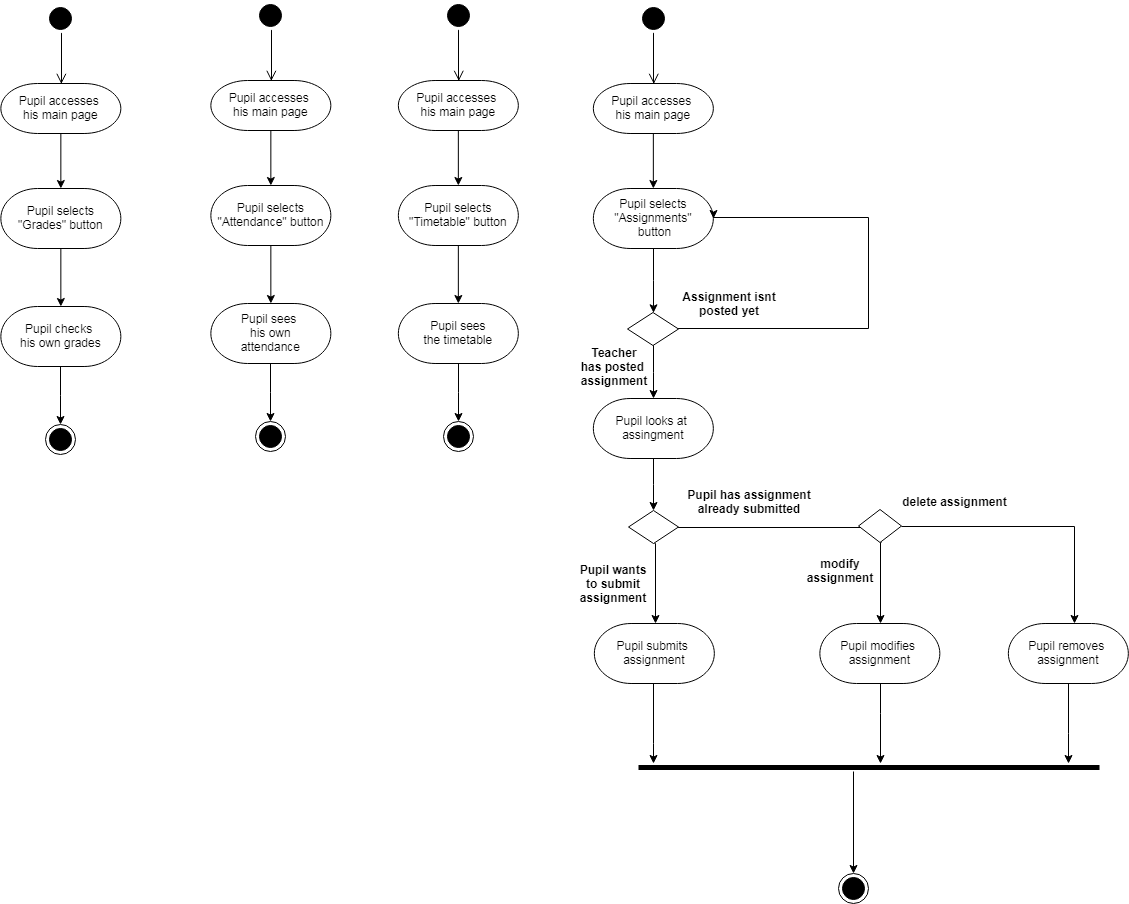

The diagram above was exported from draw.io. Its source (the exported page's mxGraphModel, read from the mxfile embedded in the PNG):
<mxGraphModel dx="-860" dy="435" grid="1" gridSize="10" guides="1" tooltips="1" connect="1" arrows="1" fold="1" page="1" pageScale="1" pageWidth="850" pageHeight="1100" math="0" shadow="0">
  <root>
    <mxCell id="0" />
    <mxCell id="1" parent="0" />
    <mxCell id="TT61BXp6-j8nmFScDS_7-119" value="" style="edgeStyle=elbowEdgeStyle;elbow=horizontal;verticalAlign=bottom;endArrow=open;endSize=8;strokeColor=#000000;endFill=1;rounded=0;entryX=0.571;entryY=0.007;entryDx=0;entryDy=0;entryPerimeter=0;" parent="1" edge="1">
      <mxGeometry x="2500.3529411764707" y="180" as="geometry">
        <mxPoint x="2552.8235294117653" y="270.3529411764706" as="targetPoint" />
        <mxPoint x="2552.8235294117653" y="219.5929783560805" as="sourcePoint" />
      </mxGeometry>
    </mxCell>
    <mxCell id="TT61BXp6-j8nmFScDS_7-120" value="" style="edgeStyle=orthogonalEdgeStyle;rounded=0;orthogonalLoop=1;jettySize=auto;html=1;endArrow=classic;endFill=1;strokeColor=#000000;" parent="1" source="TT61BXp6-j8nmFScDS_7-121" target="TT61BXp6-j8nmFScDS_7-123" edge="1">
      <mxGeometry relative="1" as="geometry" />
    </mxCell>
    <mxCell id="TT61BXp6-j8nmFScDS_7-121" value="&#10;Pupil accesses &#10;his main page&#10;" style="shape=mxgraph.flowchart.terminator;strokeWidth=1;" parent="1" vertex="1">
      <mxGeometry x="2492.3529411764707" y="270" width="120" height="50" as="geometry" />
    </mxCell>
    <mxCell id="TT61BXp6-j8nmFScDS_7-122" value="" style="edgeStyle=orthogonalEdgeStyle;rounded=0;orthogonalLoop=1;jettySize=auto;html=1;endArrow=classic;endFill=1;strokeColor=#000000;" parent="1" source="TT61BXp6-j8nmFScDS_7-123" target="TT61BXp6-j8nmFScDS_7-125" edge="1">
      <mxGeometry relative="1" as="geometry" />
    </mxCell>
    <mxCell id="TT61BXp6-j8nmFScDS_7-123" value="&#10;Pupil selects&#10;&quot;Grades&quot; button&#10;" style="shape=mxgraph.flowchart.terminator;strokeWidth=1;" parent="1" vertex="1">
      <mxGeometry x="2492.3529411764707" y="375" width="120" height="60" as="geometry" />
    </mxCell>
    <mxCell id="TT61BXp6-j8nmFScDS_7-124" value="" style="edgeStyle=orthogonalEdgeStyle;rounded=0;orthogonalLoop=1;jettySize=auto;html=1;endArrow=classic;endFill=1;strokeColor=#000000;entryX=0.5;entryY=0;entryDx=0;entryDy=0;" parent="1" source="TT61BXp6-j8nmFScDS_7-125" target="TT61BXp6-j8nmFScDS_7-127" edge="1">
      <mxGeometry relative="1" as="geometry">
        <mxPoint x="2552.3529411764703" y="670" as="targetPoint" />
      </mxGeometry>
    </mxCell>
    <mxCell id="TT61BXp6-j8nmFScDS_7-125" value="&#10;Pupil checks &#10;his own grades&#10;" style="shape=mxgraph.flowchart.terminator;strokeWidth=1;" parent="1" vertex="1">
      <mxGeometry x="2492.3529411764707" y="493" width="120" height="60" as="geometry" />
    </mxCell>
    <mxCell id="TT61BXp6-j8nmFScDS_7-126" value="" style="ellipse;html=1;shape=startState;fillColor=#000000;strokeColor=#000000;" parent="1" vertex="1">
      <mxGeometry x="2537.3529411764707" y="190" width="30" height="30" as="geometry" />
    </mxCell>
    <mxCell id="TT61BXp6-j8nmFScDS_7-127" value="" style="ellipse;html=1;shape=endState;fillColor=#000000;strokeColor=#000000;" parent="1" vertex="1">
      <mxGeometry x="2537.3529411764707" y="611" width="30" height="30" as="geometry" />
    </mxCell>
    <mxCell id="TT61BXp6-j8nmFScDS_7-128" value="" style="edgeStyle=elbowEdgeStyle;elbow=horizontal;verticalAlign=bottom;endArrow=open;endSize=8;strokeColor=#000000;endFill=1;rounded=0;entryX=0.571;entryY=0.007;entryDx=0;entryDy=0;entryPerimeter=0;" parent="1" edge="1">
      <mxGeometry x="2710.3529411764707" y="177" as="geometry">
        <mxPoint x="2762.8235294117653" y="267.3529411764706" as="targetPoint" />
        <mxPoint x="2762.8235294117653" y="216.5929783560805" as="sourcePoint" />
      </mxGeometry>
    </mxCell>
    <mxCell id="TT61BXp6-j8nmFScDS_7-129" value="" style="edgeStyle=orthogonalEdgeStyle;rounded=0;orthogonalLoop=1;jettySize=auto;html=1;endArrow=classic;endFill=1;strokeColor=#000000;" parent="1" source="TT61BXp6-j8nmFScDS_7-130" target="TT61BXp6-j8nmFScDS_7-132" edge="1">
      <mxGeometry relative="1" as="geometry" />
    </mxCell>
    <mxCell id="TT61BXp6-j8nmFScDS_7-130" value="&#10;Pupil accesses &#10;his main page&#10;" style="shape=mxgraph.flowchart.terminator;strokeWidth=1;" parent="1" vertex="1">
      <mxGeometry x="2702.3529411764707" y="267" width="120" height="50" as="geometry" />
    </mxCell>
    <mxCell id="TT61BXp6-j8nmFScDS_7-131" value="" style="edgeStyle=orthogonalEdgeStyle;rounded=0;orthogonalLoop=1;jettySize=auto;html=1;endArrow=classic;endFill=1;strokeColor=#000000;" parent="1" source="TT61BXp6-j8nmFScDS_7-132" target="TT61BXp6-j8nmFScDS_7-134" edge="1">
      <mxGeometry relative="1" as="geometry" />
    </mxCell>
    <mxCell id="TT61BXp6-j8nmFScDS_7-132" value="&#10;Pupil selects&#10;&quot;Attendance&quot; button&#10;" style="shape=mxgraph.flowchart.terminator;strokeWidth=1;" parent="1" vertex="1">
      <mxGeometry x="2702.3529411764707" y="372" width="120" height="60" as="geometry" />
    </mxCell>
    <mxCell id="TT61BXp6-j8nmFScDS_7-133" value="" style="edgeStyle=orthogonalEdgeStyle;rounded=0;orthogonalLoop=1;jettySize=auto;html=1;endArrow=classic;endFill=1;strokeColor=#000000;entryX=0.5;entryY=0;entryDx=0;entryDy=0;" parent="1" source="TT61BXp6-j8nmFScDS_7-134" target="TT61BXp6-j8nmFScDS_7-136" edge="1">
      <mxGeometry relative="1" as="geometry">
        <mxPoint x="2762.3529411764703" y="667" as="targetPoint" />
      </mxGeometry>
    </mxCell>
    <mxCell id="TT61BXp6-j8nmFScDS_7-134" value="&#10;Pupil sees &#10;his own&#10;attendance&#10;" style="shape=mxgraph.flowchart.terminator;strokeWidth=1;" parent="1" vertex="1">
      <mxGeometry x="2702.3529411764707" y="490" width="120" height="60" as="geometry" />
    </mxCell>
    <mxCell id="TT61BXp6-j8nmFScDS_7-135" value="" style="ellipse;html=1;shape=startState;fillColor=#000000;strokeColor=#000000;" parent="1" vertex="1">
      <mxGeometry x="2747.3529411764707" y="187" width="30" height="30" as="geometry" />
    </mxCell>
    <mxCell id="TT61BXp6-j8nmFScDS_7-136" value="" style="ellipse;html=1;shape=endState;fillColor=#000000;strokeColor=#000000;" parent="1" vertex="1">
      <mxGeometry x="2747.3529411764707" y="608" width="30" height="30" as="geometry" />
    </mxCell>
    <mxCell id="TT61BXp6-j8nmFScDS_7-137" value="" style="edgeStyle=elbowEdgeStyle;elbow=horizontal;verticalAlign=bottom;endArrow=open;endSize=8;strokeColor=#000000;endFill=1;rounded=0;entryX=0.571;entryY=0.007;entryDx=0;entryDy=0;entryPerimeter=0;" parent="1" edge="1">
      <mxGeometry x="2897.8529411764707" y="177" as="geometry">
        <mxPoint x="2950.3235294117653" y="267.3529411764706" as="targetPoint" />
        <mxPoint x="2950.3235294117653" y="216.5929783560805" as="sourcePoint" />
      </mxGeometry>
    </mxCell>
    <mxCell id="TT61BXp6-j8nmFScDS_7-138" value="" style="edgeStyle=orthogonalEdgeStyle;rounded=0;orthogonalLoop=1;jettySize=auto;html=1;endArrow=classic;endFill=1;strokeColor=#000000;" parent="1" source="TT61BXp6-j8nmFScDS_7-139" target="TT61BXp6-j8nmFScDS_7-141" edge="1">
      <mxGeometry relative="1" as="geometry" />
    </mxCell>
    <mxCell id="TT61BXp6-j8nmFScDS_7-139" value="&#10;Pupil accesses &#10;his main page&#10;" style="shape=mxgraph.flowchart.terminator;strokeWidth=1;" parent="1" vertex="1">
      <mxGeometry x="2889.8529411764707" y="267" width="120" height="50" as="geometry" />
    </mxCell>
    <mxCell id="TT61BXp6-j8nmFScDS_7-140" value="" style="edgeStyle=orthogonalEdgeStyle;rounded=0;orthogonalLoop=1;jettySize=auto;html=1;endArrow=classic;endFill=1;strokeColor=#000000;" parent="1" source="TT61BXp6-j8nmFScDS_7-141" target="TT61BXp6-j8nmFScDS_7-143" edge="1">
      <mxGeometry relative="1" as="geometry" />
    </mxCell>
    <mxCell id="TT61BXp6-j8nmFScDS_7-141" value="&#10;Pupil selects&#10;&quot;Timetable&quot; button&#10;" style="shape=mxgraph.flowchart.terminator;strokeWidth=1;" parent="1" vertex="1">
      <mxGeometry x="2889.8529411764707" y="372" width="120" height="60" as="geometry" />
    </mxCell>
    <mxCell id="TT61BXp6-j8nmFScDS_7-142" value="" style="edgeStyle=orthogonalEdgeStyle;rounded=0;orthogonalLoop=1;jettySize=auto;html=1;endArrow=classic;endFill=1;strokeColor=#000000;entryX=0.5;entryY=0;entryDx=0;entryDy=0;" parent="1" source="TT61BXp6-j8nmFScDS_7-143" target="TT61BXp6-j8nmFScDS_7-145" edge="1">
      <mxGeometry relative="1" as="geometry">
        <mxPoint x="2949.8529411764703" y="667" as="targetPoint" />
      </mxGeometry>
    </mxCell>
    <mxCell id="TT61BXp6-j8nmFScDS_7-143" value="&#10;Pupil sees&#10;the timetable&#10;" style="shape=mxgraph.flowchart.terminator;strokeWidth=1;" parent="1" vertex="1">
      <mxGeometry x="2889.8529411764707" y="490" width="120" height="60" as="geometry" />
    </mxCell>
    <mxCell id="TT61BXp6-j8nmFScDS_7-144" value="" style="ellipse;html=1;shape=startState;fillColor=#000000;strokeColor=#000000;" parent="1" vertex="1">
      <mxGeometry x="2934.8529411764707" y="187" width="30" height="30" as="geometry" />
    </mxCell>
    <mxCell id="TT61BXp6-j8nmFScDS_7-145" value="" style="ellipse;html=1;shape=endState;fillColor=#000000;strokeColor=#000000;" parent="1" vertex="1">
      <mxGeometry x="2934.8529411764707" y="608" width="30" height="30" as="geometry" />
    </mxCell>
    <mxCell id="TT61BXp6-j8nmFScDS_7-146" value="" style="edgeStyle=elbowEdgeStyle;elbow=horizontal;verticalAlign=bottom;endArrow=open;endSize=8;strokeColor=#000000;endFill=1;rounded=0;entryX=0.571;entryY=0.007;entryDx=0;entryDy=0;entryPerimeter=0;" parent="1" edge="1">
      <mxGeometry x="3092.8529411764707" y="180" as="geometry">
        <mxPoint x="3145.323529411766" y="270.3529411764706" as="targetPoint" />
        <mxPoint x="3145.323529411766" y="219.5929783560805" as="sourcePoint" />
      </mxGeometry>
    </mxCell>
    <mxCell id="TT61BXp6-j8nmFScDS_7-147" value="" style="edgeStyle=orthogonalEdgeStyle;rounded=0;orthogonalLoop=1;jettySize=auto;html=1;endArrow=classic;endFill=1;strokeColor=#000000;" parent="1" source="TT61BXp6-j8nmFScDS_7-148" target="TT61BXp6-j8nmFScDS_7-150" edge="1">
      <mxGeometry relative="1" as="geometry" />
    </mxCell>
    <mxCell id="TT61BXp6-j8nmFScDS_7-148" value="&#10;Pupil accesses &#10;his main page&#10;" style="shape=mxgraph.flowchart.terminator;strokeWidth=1;" parent="1" vertex="1">
      <mxGeometry x="3084.8529411764707" y="270" width="120" height="50" as="geometry" />
    </mxCell>
    <mxCell id="TT61BXp6-j8nmFScDS_7-178" value="" style="edgeStyle=orthogonalEdgeStyle;rounded=0;orthogonalLoop=1;jettySize=auto;html=1;endArrow=classic;endFill=1;" parent="1" source="TT61BXp6-j8nmFScDS_7-150" target="TT61BXp6-j8nmFScDS_7-156" edge="1">
      <mxGeometry relative="1" as="geometry" />
    </mxCell>
    <mxCell id="TT61BXp6-j8nmFScDS_7-150" value="&#10;Pupil selects&#10;&quot;Assignments&quot;&#10; button&#10;" style="shape=mxgraph.flowchart.terminator;strokeWidth=1;" parent="1" vertex="1">
      <mxGeometry x="3084.8529411764707" y="375" width="120" height="60" as="geometry" />
    </mxCell>
    <mxCell id="TT61BXp6-j8nmFScDS_7-151" value="" style="edgeStyle=orthogonalEdgeStyle;rounded=0;orthogonalLoop=1;jettySize=auto;html=1;endArrow=classic;endFill=1;strokeColor=#000000;entryX=0.5;entryY=0;entryDx=0;entryDy=0;" parent="1" source="TT61BXp6-j8nmFScDS_7-177" target="TT61BXp6-j8nmFScDS_7-153" edge="1">
      <mxGeometry relative="1" as="geometry">
        <mxPoint x="3144.8529411764703" y="1118.7058823529412" as="targetPoint" />
        <mxPoint x="3144.9411764705883" y="1001.7058823529412" as="sourcePoint" />
        <Array as="points">
          <mxPoint x="3345" y="954" />
          <mxPoint x="3345" y="954" />
        </Array>
      </mxGeometry>
    </mxCell>
    <mxCell id="TT61BXp6-j8nmFScDS_7-152" value="" style="ellipse;html=1;shape=startState;fillColor=#000000;strokeColor=#000000;" parent="1" vertex="1">
      <mxGeometry x="3129.8529411764707" y="190" width="30" height="30" as="geometry" />
    </mxCell>
    <mxCell id="TT61BXp6-j8nmFScDS_7-153" value="" style="ellipse;html=1;shape=endState;fillColor=#000000;strokeColor=#000000;" parent="1" vertex="1">
      <mxGeometry x="3330.3529411764707" y="1059.7058823529412" width="30" height="30" as="geometry" />
    </mxCell>
    <mxCell id="TT61BXp6-j8nmFScDS_7-155" value="" style="edgeStyle=orthogonalEdgeStyle;rounded=0;orthogonalLoop=1;jettySize=auto;html=1;endArrow=classic;endFill=1;strokeColor=#000000;entryX=1;entryY=0.5;entryDx=0;entryDy=0;entryPerimeter=0;" parent="1" source="TT61BXp6-j8nmFScDS_7-156" target="TT61BXp6-j8nmFScDS_7-150" edge="1">
      <mxGeometry relative="1" as="geometry">
        <mxPoint x="3145" y="340" as="targetPoint" />
        <Array as="points">
          <mxPoint x="3360" y="515" />
          <mxPoint x="3360" y="404" />
        </Array>
      </mxGeometry>
    </mxCell>
    <mxCell id="TT61BXp6-j8nmFScDS_7-179" value="" style="edgeStyle=orthogonalEdgeStyle;rounded=0;orthogonalLoop=1;jettySize=auto;html=1;endArrow=classic;endFill=1;" parent="1" source="TT61BXp6-j8nmFScDS_7-156" target="TT61BXp6-j8nmFScDS_7-158" edge="1">
      <mxGeometry relative="1" as="geometry" />
    </mxCell>
    <mxCell id="TT61BXp6-j8nmFScDS_7-156" value="" style="rhombus;whiteSpace=wrap;html=1;" parent="1" vertex="1">
      <mxGeometry x="3119" y="499" width="51" height="33" as="geometry" />
    </mxCell>
    <mxCell id="TT61BXp6-j8nmFScDS_7-157" value="" style="edgeStyle=orthogonalEdgeStyle;rounded=0;orthogonalLoop=1;jettySize=auto;html=1;endArrow=classic;endFill=1;strokeColor=#000000;entryX=0.5;entryY=0;entryDx=0;entryDy=0;" parent="1" source="TT61BXp6-j8nmFScDS_7-158" target="TT61BXp6-j8nmFScDS_7-162" edge="1">
      <mxGeometry relative="1" as="geometry">
        <mxPoint x="3144.852941176471" y="751" as="targetPoint" />
      </mxGeometry>
    </mxCell>
    <mxCell id="TT61BXp6-j8nmFScDS_7-158" value="&#10;Pupil looks at &#10;assingment&#10;" style="shape=mxgraph.flowchart.terminator;strokeWidth=1;" parent="1" vertex="1">
      <mxGeometry x="3084.8529411764707" y="585" width="120" height="60" as="geometry" />
    </mxCell>
    <mxCell id="TT61BXp6-j8nmFScDS_7-159" value="&lt;b&gt;Teacher&lt;br&gt;has posted&amp;nbsp;&lt;br&gt;assignment&lt;br&gt;&lt;/b&gt;" style="text;html=1;strokeColor=none;fillColor=none;align=center;verticalAlign=middle;whiteSpace=wrap;rounded=0;" parent="1" vertex="1">
      <mxGeometry x="3064.5" y="526.5" width="80" height="53" as="geometry" />
    </mxCell>
    <mxCell id="TT61BXp6-j8nmFScDS_7-161" value="" style="edgeStyle=orthogonalEdgeStyle;rounded=0;orthogonalLoop=1;jettySize=auto;html=1;endArrow=classic;endFill=1;strokeColor=#000000;entryX=0;entryY=0.5;entryDx=0;entryDy=0;" parent="1" source="TT61BXp6-j8nmFScDS_7-162" target="TT61BXp6-j8nmFScDS_7-174" edge="1">
      <mxGeometry relative="1" as="geometry">
        <mxPoint x="3340" y="714" as="targetPoint" />
        <Array as="points">
          <mxPoint x="3360" y="714" />
        </Array>
      </mxGeometry>
    </mxCell>
    <mxCell id="TT61BXp6-j8nmFScDS_7-182" value="" style="edgeStyle=orthogonalEdgeStyle;rounded=0;orthogonalLoop=1;jettySize=auto;html=1;endArrow=classic;endFill=1;" parent="1" edge="1">
      <mxGeometry relative="1" as="geometry">
        <mxPoint x="3146" y="730" as="sourcePoint" />
        <mxPoint x="3147" y="810" as="targetPoint" />
        <Array as="points">
          <mxPoint x="3147" y="730" />
        </Array>
      </mxGeometry>
    </mxCell>
    <mxCell id="TT61BXp6-j8nmFScDS_7-162" value="" style="rhombus;whiteSpace=wrap;html=1;" parent="1" vertex="1">
      <mxGeometry x="3120" y="697" width="50" height="33" as="geometry" />
    </mxCell>
    <mxCell id="TT61BXp6-j8nmFScDS_7-163" value="&lt;b&gt;Pupil wants to submit assignment&lt;br&gt;&lt;/b&gt;" style="text;html=1;strokeColor=none;fillColor=none;align=center;verticalAlign=middle;whiteSpace=wrap;rounded=0;" parent="1" vertex="1">
      <mxGeometry x="3064.5" y="743.5" width="80" height="53" as="geometry" />
    </mxCell>
    <mxCell id="TT61BXp6-j8nmFScDS_7-164" value="&lt;b&gt;Pupil has assignment already submitted&lt;br&gt;&lt;/b&gt;" style="text;html=1;strokeColor=none;fillColor=none;align=center;verticalAlign=middle;whiteSpace=wrap;rounded=0;" parent="1" vertex="1">
      <mxGeometry x="3172" y="661" width="138" height="53" as="geometry" />
    </mxCell>
    <mxCell id="TT61BXp6-j8nmFScDS_7-165" value="&lt;b&gt;Assignment isnt posted yet&lt;br&gt;&lt;/b&gt;" style="text;html=1;strokeColor=none;fillColor=none;align=center;verticalAlign=middle;whiteSpace=wrap;rounded=0;" parent="1" vertex="1">
      <mxGeometry x="3172" y="463.5" width="98" height="53" as="geometry" />
    </mxCell>
    <mxCell id="TT61BXp6-j8nmFScDS_7-166" value="" style="edgeStyle=orthogonalEdgeStyle;rounded=0;orthogonalLoop=1;jettySize=auto;html=1;endArrow=classic;endFill=1;strokeColor=#000000;" parent="1" source="TT61BXp6-j8nmFScDS_7-167" target="TT61BXp6-j8nmFScDS_7-177" edge="1">
      <mxGeometry relative="1" as="geometry">
        <Array as="points">
          <mxPoint x="3145" y="930" />
          <mxPoint x="3145" y="930" />
        </Array>
      </mxGeometry>
    </mxCell>
    <mxCell id="TT61BXp6-j8nmFScDS_7-167" value="&#10;Pupil submits &#10;assignment&#10;" style="shape=mxgraph.flowchart.terminator;strokeWidth=1;" parent="1" vertex="1">
      <mxGeometry x="3085.8529411764707" y="810" width="120" height="60" as="geometry" />
    </mxCell>
    <mxCell id="TT61BXp6-j8nmFScDS_7-168" value="" style="edgeStyle=orthogonalEdgeStyle;rounded=0;orthogonalLoop=1;jettySize=auto;html=1;endArrow=classic;endFill=1;strokeColor=#000000;" parent="1" source="TT61BXp6-j8nmFScDS_7-169" target="TT61BXp6-j8nmFScDS_7-177" edge="1">
      <mxGeometry relative="1" as="geometry">
        <Array as="points">
          <mxPoint x="3372" y="900" />
          <mxPoint x="3372" y="900" />
        </Array>
      </mxGeometry>
    </mxCell>
    <mxCell id="TT61BXp6-j8nmFScDS_7-169" value="&#10;Pupil modifies &#10;assignment&#10;" style="shape=mxgraph.flowchart.terminator;strokeWidth=1;" parent="1" vertex="1">
      <mxGeometry x="3311.3529411764707" y="810" width="120" height="60" as="geometry" />
    </mxCell>
    <mxCell id="TT61BXp6-j8nmFScDS_7-170" value="" style="edgeStyle=orthogonalEdgeStyle;rounded=0;orthogonalLoop=1;jettySize=auto;html=1;endArrow=classic;endFill=1;strokeColor=#000000;" parent="1" source="TT61BXp6-j8nmFScDS_7-171" target="TT61BXp6-j8nmFScDS_7-177" edge="1">
      <mxGeometry relative="1" as="geometry">
        <Array as="points">
          <mxPoint x="3560" y="920" />
          <mxPoint x="3560" y="920" />
        </Array>
      </mxGeometry>
    </mxCell>
    <mxCell id="TT61BXp6-j8nmFScDS_7-171" value="&#10;Pupil removes &#10;assignment&#10;" style="shape=mxgraph.flowchart.terminator;strokeWidth=1;" parent="1" vertex="1">
      <mxGeometry x="3499.8529411764707" y="810" width="120" height="60" as="geometry" />
    </mxCell>
    <mxCell id="TT61BXp6-j8nmFScDS_7-172" value="" style="edgeStyle=orthogonalEdgeStyle;rounded=0;orthogonalLoop=1;jettySize=auto;html=1;endArrow=classic;endFill=1;strokeColor=#000000;exitX=0.5;exitY=1;exitDx=0;exitDy=0;" parent="1" edge="1">
      <mxGeometry relative="1" as="geometry">
        <mxPoint x="3373" y="729" as="sourcePoint" />
        <mxPoint x="3372" y="810" as="targetPoint" />
        <Array as="points">
          <mxPoint x="3372" y="729" />
        </Array>
      </mxGeometry>
    </mxCell>
    <mxCell id="TT61BXp6-j8nmFScDS_7-173" value="" style="edgeStyle=orthogonalEdgeStyle;rounded=0;orthogonalLoop=1;jettySize=auto;html=1;endArrow=classic;endFill=1;strokeColor=#000000;" parent="1" edge="1">
      <mxGeometry relative="1" as="geometry">
        <mxPoint x="3393.176470588235" y="712.7058823529412" as="sourcePoint" />
        <mxPoint x="3566.1176470588234" y="810.3529411764707" as="targetPoint" />
        <Array as="points">
          <mxPoint x="3566" y="713" />
        </Array>
      </mxGeometry>
    </mxCell>
    <mxCell id="TT61BXp6-j8nmFScDS_7-174" value="" style="rhombus;whiteSpace=wrap;html=1;" parent="1" vertex="1">
      <mxGeometry x="3350" y="696" width="43" height="33" as="geometry" />
    </mxCell>
    <mxCell id="TT61BXp6-j8nmFScDS_7-175" value="&lt;b&gt;modify assignment&lt;br&gt;&lt;/b&gt;" style="text;html=1;strokeColor=none;fillColor=none;align=center;verticalAlign=middle;whiteSpace=wrap;rounded=0;" parent="1" vertex="1">
      <mxGeometry x="3291.5" y="730" width="80" height="53" as="geometry" />
    </mxCell>
    <mxCell id="TT61BXp6-j8nmFScDS_7-176" value="&lt;b&gt;delete assignment&lt;br&gt;&lt;/b&gt;" style="text;html=1;strokeColor=none;fillColor=none;align=center;verticalAlign=middle;whiteSpace=wrap;rounded=0;" parent="1" vertex="1">
      <mxGeometry x="3393" y="661" width="107" height="53" as="geometry" />
    </mxCell>
    <mxCell id="TT61BXp6-j8nmFScDS_7-177" value="" style="line;strokeWidth=5;fillColor=none;align=left;verticalAlign=middle;spacingTop=-1;spacingLeft=3;spacingRight=3;rotatable=0;labelPosition=right;points=[];portConstraint=eastwest;rounded=0;comic=0;" parent="1" vertex="1">
      <mxGeometry x="3130" y="950" width="461" height="8" as="geometry" />
    </mxCell>
  </root>
</mxGraphModel>